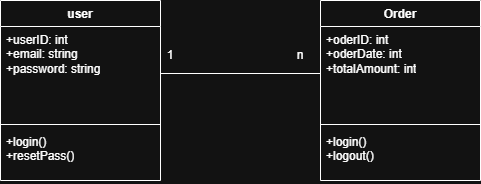

The diagram above was exported from draw.io. Its source (the exported page's mxGraphModel, read from the mxfile embedded in the PNG):
<mxGraphModel dx="1034" dy="618" grid="1" gridSize="10" guides="1" tooltips="1" connect="1" arrows="1" fold="1" page="1" pageScale="1" pageWidth="827" pageHeight="1169" math="0" shadow="0">
  <root>
    <mxCell id="0" />
    <mxCell id="1" parent="0" />
    <mxCell id="LqbYJ3Nlw9OGZSQmfp9C-1" value="Order" style="swimlane;fontStyle=1;align=center;verticalAlign=top;childLayout=stackLayout;horizontal=1;startSize=26;horizontalStack=0;resizeParent=1;resizeParentMax=0;resizeLast=0;collapsible=1;marginBottom=0;whiteSpace=wrap;html=1;" vertex="1" parent="1">
      <mxGeometry x="520" y="200" width="160" height="180" as="geometry" />
    </mxCell>
    <mxCell id="LqbYJ3Nlw9OGZSQmfp9C-2" value="+oderID: int&lt;div&gt;+oderDate: int&lt;/div&gt;&lt;div&gt;+totalAmount: int&lt;/div&gt;" style="text;strokeColor=none;fillColor=none;align=left;verticalAlign=top;spacingLeft=4;spacingRight=4;overflow=hidden;rotatable=0;points=[[0,0.5],[1,0.5]];portConstraint=eastwest;whiteSpace=wrap;html=1;" vertex="1" parent="LqbYJ3Nlw9OGZSQmfp9C-1">
      <mxGeometry y="26" width="160" height="94" as="geometry" />
    </mxCell>
    <mxCell id="LqbYJ3Nlw9OGZSQmfp9C-3" value="" style="line;strokeWidth=1;fillColor=none;align=left;verticalAlign=middle;spacingTop=-1;spacingLeft=3;spacingRight=3;rotatable=0;labelPosition=right;points=[];portConstraint=eastwest;strokeColor=inherit;" vertex="1" parent="LqbYJ3Nlw9OGZSQmfp9C-1">
      <mxGeometry y="120" width="160" height="8" as="geometry" />
    </mxCell>
    <mxCell id="LqbYJ3Nlw9OGZSQmfp9C-4" value="+login()&lt;div&gt;+logout()&lt;/div&gt;" style="text;strokeColor=none;fillColor=none;align=left;verticalAlign=top;spacingLeft=4;spacingRight=4;overflow=hidden;rotatable=0;points=[[0,0.5],[1,0.5]];portConstraint=eastwest;whiteSpace=wrap;html=1;" vertex="1" parent="LqbYJ3Nlw9OGZSQmfp9C-1">
      <mxGeometry y="128" width="160" height="52" as="geometry" />
    </mxCell>
    <mxCell id="LqbYJ3Nlw9OGZSQmfp9C-5" value="user" style="swimlane;fontStyle=1;align=center;verticalAlign=top;childLayout=stackLayout;horizontal=1;startSize=26;horizontalStack=0;resizeParent=1;resizeParentMax=0;resizeLast=0;collapsible=1;marginBottom=0;whiteSpace=wrap;html=1;" vertex="1" parent="1">
      <mxGeometry x="200" y="200" width="160" height="180" as="geometry" />
    </mxCell>
    <mxCell id="LqbYJ3Nlw9OGZSQmfp9C-6" value="+userID: int&lt;div&gt;+email: string&lt;/div&gt;&lt;div&gt;+password: string&lt;/div&gt;" style="text;strokeColor=none;fillColor=none;align=left;verticalAlign=top;spacingLeft=4;spacingRight=4;overflow=hidden;rotatable=0;points=[[0,0.5],[1,0.5]];portConstraint=eastwest;whiteSpace=wrap;html=1;" vertex="1" parent="LqbYJ3Nlw9OGZSQmfp9C-5">
      <mxGeometry y="26" width="160" height="94" as="geometry" />
    </mxCell>
    <mxCell id="LqbYJ3Nlw9OGZSQmfp9C-7" value="" style="line;strokeWidth=1;fillColor=none;align=left;verticalAlign=middle;spacingTop=-1;spacingLeft=3;spacingRight=3;rotatable=0;labelPosition=right;points=[];portConstraint=eastwest;strokeColor=inherit;" vertex="1" parent="LqbYJ3Nlw9OGZSQmfp9C-5">
      <mxGeometry y="120" width="160" height="8" as="geometry" />
    </mxCell>
    <mxCell id="LqbYJ3Nlw9OGZSQmfp9C-8" value="+login()&lt;div&gt;+resetPass()&lt;/div&gt;" style="text;strokeColor=none;fillColor=none;align=left;verticalAlign=top;spacingLeft=4;spacingRight=4;overflow=hidden;rotatable=0;points=[[0,0.5],[1,0.5]];portConstraint=eastwest;whiteSpace=wrap;html=1;" vertex="1" parent="LqbYJ3Nlw9OGZSQmfp9C-5">
      <mxGeometry y="128" width="160" height="52" as="geometry" />
    </mxCell>
    <mxCell id="LqbYJ3Nlw9OGZSQmfp9C-9" value="" style="endArrow=none;html=1;rounded=0;exitX=1;exitY=0.5;exitDx=0;exitDy=0;entryX=0;entryY=0.5;entryDx=0;entryDy=0;" edge="1" parent="1" source="LqbYJ3Nlw9OGZSQmfp9C-6" target="LqbYJ3Nlw9OGZSQmfp9C-2">
      <mxGeometry width="50" height="50" relative="1" as="geometry">
        <mxPoint x="400" y="300" as="sourcePoint" />
        <mxPoint x="450" y="250" as="targetPoint" />
      </mxGeometry>
    </mxCell>
    <mxCell id="LqbYJ3Nlw9OGZSQmfp9C-10" value="1" style="text;html=1;whiteSpace=wrap;strokeColor=none;fillColor=none;align=center;verticalAlign=middle;rounded=0;" vertex="1" parent="1">
      <mxGeometry x="340" y="240" width="60" height="30" as="geometry" />
    </mxCell>
    <mxCell id="LqbYJ3Nlw9OGZSQmfp9C-11" value="n" style="text;html=1;whiteSpace=wrap;strokeColor=none;fillColor=none;align=center;verticalAlign=middle;rounded=0;" vertex="1" parent="1">
      <mxGeometry x="470" y="240" width="60" height="30" as="geometry" />
    </mxCell>
  </root>
</mxGraphModel>